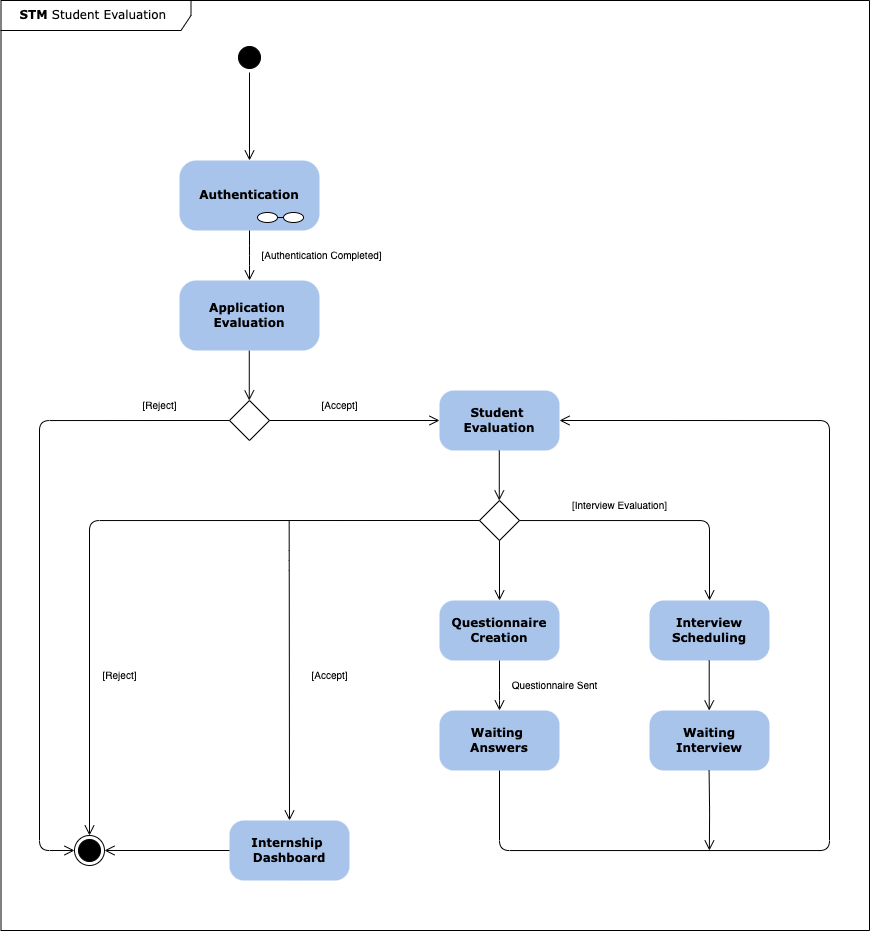

The diagram above was exported from draw.io. Its source (the exported page's mxGraphModel, read from the mxfile embedded in the PNG):
<mxGraphModel dx="1366" dy="1685" grid="1" gridSize="10" guides="1" tooltips="1" connect="1" arrows="1" fold="1" page="1" pageScale="1" pageWidth="1100" pageHeight="850" background="none" math="0" shadow="0">
  <root>
    <mxCell id="0" />
    <mxCell id="1" parent="0" />
    <mxCell id="382b91b5511bd0f7-1" value="" style="ellipse;html=1;shape=startState;fillColor=#000000;strokeColor=#000000;rounded=1;shadow=0;comic=0;labelBackgroundColor=none;fontFamily=Verdana;fontSize=12;fontColor=#000000;align=center;direction=south;" parent="1" vertex="1">
      <mxGeometry x="285" y="2" width="30" height="30" as="geometry" />
    </mxCell>
    <mxCell id="382b91b5511bd0f7-6" value="&lt;b&gt;Authentication&lt;/b&gt;" style="rounded=1;whiteSpace=wrap;html=1;arcSize=24;fillColor=#A9C4EB;strokeColor=none;shadow=0;comic=0;labelBackgroundColor=none;fontFamily=Verdana;fontSize=12;fontColor=#000000;align=center;" parent="1" vertex="1">
      <mxGeometry x="230" y="120" width="140" height="70" as="geometry" />
    </mxCell>
    <mxCell id="2a3bc250acf0617d-8" value="&lt;b&gt;STM&lt;/b&gt; Student Evaluation&amp;nbsp;" style="shape=umlFrame;whiteSpace=wrap;html=1;rounded=1;shadow=0;comic=0;labelBackgroundColor=none;strokeWidth=1;fontFamily=Verdana;fontSize=12;align=center;width=190;height=30;movable=1;resizable=1;rotatable=1;deletable=1;editable=1;locked=0;connectable=1;" parent="1" vertex="1">
      <mxGeometry x="51.5" y="-40" width="868.5" height="930" as="geometry" />
    </mxCell>
    <mxCell id="2a3bc250acf0617d-9" style="edgeStyle=orthogonalEdgeStyle;html=1;labelBackgroundColor=none;endArrow=open;endSize=8;strokeColor=#000000;fontFamily=Verdana;fontSize=12;align=left;" parent="1" source="382b91b5511bd0f7-1" target="382b91b5511bd0f7-6" edge="1">
      <mxGeometry relative="1" as="geometry" />
    </mxCell>
    <mxCell id="EJy6Q18Hr_g56-gFfZES-1" style="edgeStyle=orthogonalEdgeStyle;html=1;labelBackgroundColor=none;endArrow=open;endSize=8;strokeColor=#000000;fontFamily=Verdana;fontSize=12;align=left;" parent="1" source="382b91b5511bd0f7-6" edge="1">
      <mxGeometry relative="1" as="geometry">
        <mxPoint x="299.67" y="180" as="sourcePoint" />
        <mxPoint x="300" y="240" as="targetPoint" />
      </mxGeometry>
    </mxCell>
    <mxCell id="EJy6Q18Hr_g56-gFfZES-2" value="" style="rhombus;whiteSpace=wrap;html=1;" parent="1" vertex="1">
      <mxGeometry x="280" y="360" width="40" height="40" as="geometry" />
    </mxCell>
    <mxCell id="EJy6Q18Hr_g56-gFfZES-5" value="&lt;b&gt;Student&amp;nbsp;&lt;/b&gt;&lt;div&gt;&lt;b&gt;Evaluation&lt;/b&gt;&lt;/div&gt;" style="rounded=1;whiteSpace=wrap;html=1;arcSize=24;fillColor=#A9C4EB;strokeColor=none;shadow=0;comic=0;labelBackgroundColor=none;fontFamily=Verdana;fontSize=12;fontColor=#000000;align=center;" parent="1" vertex="1">
      <mxGeometry x="490" y="350" width="120" height="60" as="geometry" />
    </mxCell>
    <mxCell id="EJy6Q18Hr_g56-gFfZES-6" style="edgeStyle=orthogonalEdgeStyle;html=1;labelBackgroundColor=none;endArrow=open;endSize=8;strokeColor=#000000;fontFamily=Verdana;fontSize=12;align=left;exitX=0;exitY=0.5;exitDx=0;exitDy=0;entryX=0;entryY=0.5;entryDx=0;entryDy=0;" parent="1" source="EJy6Q18Hr_g56-gFfZES-2" target="EJy6Q18Hr_g56-gFfZES-36" edge="1">
      <mxGeometry relative="1" as="geometry">
        <mxPoint x="136.2" y="370" as="sourcePoint" />
        <mxPoint x="241" y="575" as="targetPoint" />
        <Array as="points">
          <mxPoint x="90" y="380" />
          <mxPoint x="90" y="810" />
        </Array>
      </mxGeometry>
    </mxCell>
    <mxCell id="EJy6Q18Hr_g56-gFfZES-7" style="edgeStyle=orthogonalEdgeStyle;html=1;labelBackgroundColor=none;endArrow=open;endSize=8;strokeColor=#000000;fontFamily=Verdana;fontSize=12;align=left;entryX=0;entryY=0.5;entryDx=0;entryDy=0;exitX=1;exitY=0.5;exitDx=0;exitDy=0;" parent="1" source="EJy6Q18Hr_g56-gFfZES-2" target="EJy6Q18Hr_g56-gFfZES-5" edge="1">
      <mxGeometry relative="1" as="geometry">
        <mxPoint x="386.5" y="500" as="sourcePoint" />
        <mxPoint x="246.5" y="560" as="targetPoint" />
        <Array as="points" />
      </mxGeometry>
    </mxCell>
    <mxCell id="EJy6Q18Hr_g56-gFfZES-8" value="&lt;font style=&quot;font-size: 10px;&quot;&gt;[Reject]&lt;/font&gt;" style="text;html=1;align=center;verticalAlign=middle;resizable=0;points=[];autosize=1;strokeColor=none;fillColor=none;" parent="1" vertex="1">
      <mxGeometry x="180" y="350" width="60" height="30" as="geometry" />
    </mxCell>
    <mxCell id="EJy6Q18Hr_g56-gFfZES-9" value="&lt;font style=&quot;font-size: 10px;&quot;&gt;[Accept]&lt;/font&gt;" style="text;html=1;align=center;verticalAlign=middle;resizable=0;points=[];autosize=1;strokeColor=none;fillColor=none;" parent="1" vertex="1">
      <mxGeometry x="360" y="350" width="60" height="30" as="geometry" />
    </mxCell>
    <mxCell id="EJy6Q18Hr_g56-gFfZES-11" style="edgeStyle=orthogonalEdgeStyle;rounded=0;orthogonalLoop=1;jettySize=auto;html=1;" parent="1" edge="1">
      <mxGeometry relative="1" as="geometry">
        <mxPoint x="310" y="270" as="targetPoint" />
        <mxPoint x="310" y="270" as="sourcePoint" />
      </mxGeometry>
    </mxCell>
    <mxCell id="EJy6Q18Hr_g56-gFfZES-36" value="" style="ellipse;whiteSpace=wrap;html=1;aspect=fixed;" parent="1" vertex="1">
      <mxGeometry x="125" y="795" width="30" height="30" as="geometry" />
    </mxCell>
    <mxCell id="EJy6Q18Hr_g56-gFfZES-37" value="" style="ellipse;html=1;shape=startState;fillColor=#000000;strokeColor=#000000;rounded=1;shadow=0;comic=0;labelBackgroundColor=none;fontFamily=Verdana;fontSize=12;fontColor=#000000;align=center;direction=south;" parent="1" vertex="1">
      <mxGeometry x="125" y="795" width="30" height="30" as="geometry" />
    </mxCell>
    <mxCell id="EJy6Q18Hr_g56-gFfZES-42" value="" style="ellipse;whiteSpace=wrap;html=1;" parent="1" vertex="1">
      <mxGeometry x="308" y="172" width="20" height="10" as="geometry" />
    </mxCell>
    <mxCell id="EJy6Q18Hr_g56-gFfZES-43" value="" style="endArrow=none;html=1;rounded=0;exitX=1;exitY=0.5;exitDx=0;exitDy=0;" parent="1" source="EJy6Q18Hr_g56-gFfZES-42" edge="1">
      <mxGeometry width="50" height="50" relative="1" as="geometry">
        <mxPoint x="314" y="222" as="sourcePoint" />
        <mxPoint x="334" y="177" as="targetPoint" />
      </mxGeometry>
    </mxCell>
    <mxCell id="EJy6Q18Hr_g56-gFfZES-44" value="" style="ellipse;whiteSpace=wrap;html=1;" parent="1" vertex="1">
      <mxGeometry x="334" y="172" width="20" height="10" as="geometry" />
    </mxCell>
    <mxCell id="EJy6Q18Hr_g56-gFfZES-46" value="&lt;font style=&quot;font-size: 10px;&quot;&gt;[Authentication Completed]&lt;/font&gt;" style="text;html=1;align=center;verticalAlign=middle;resizable=0;points=[];autosize=1;strokeColor=none;fillColor=none;" parent="1" vertex="1">
      <mxGeometry x="301.5" y="200" width="140" height="30" as="geometry" />
    </mxCell>
    <mxCell id="EJy6Q18Hr_g56-gFfZES-47" value="&lt;b&gt;Application&amp;nbsp;&lt;/b&gt;&lt;div&gt;&lt;b&gt;Evaluation&lt;/b&gt;&lt;/div&gt;" style="rounded=1;whiteSpace=wrap;html=1;arcSize=24;fillColor=#A9C4EB;strokeColor=none;shadow=0;comic=0;labelBackgroundColor=none;fontFamily=Verdana;fontSize=12;fontColor=#000000;align=center;" parent="1" vertex="1">
      <mxGeometry x="230" y="240" width="140" height="70" as="geometry" />
    </mxCell>
    <mxCell id="EJy6Q18Hr_g56-gFfZES-49" style="edgeStyle=orthogonalEdgeStyle;html=1;labelBackgroundColor=none;endArrow=open;endSize=8;strokeColor=#000000;fontFamily=Verdana;fontSize=12;align=left;" parent="1" edge="1">
      <mxGeometry relative="1" as="geometry">
        <mxPoint x="299.78" y="310" as="sourcePoint" />
        <mxPoint x="299.78" y="360" as="targetPoint" />
      </mxGeometry>
    </mxCell>
    <mxCell id="EJy6Q18Hr_g56-gFfZES-77" value="" style="rhombus;whiteSpace=wrap;html=1;" parent="1" vertex="1">
      <mxGeometry x="530" y="460" width="40" height="40" as="geometry" />
    </mxCell>
    <mxCell id="EJy6Q18Hr_g56-gFfZES-78" style="edgeStyle=orthogonalEdgeStyle;html=1;labelBackgroundColor=none;endArrow=open;endSize=8;strokeColor=#000000;fontFamily=Verdana;fontSize=12;align=left;" parent="1" edge="1">
      <mxGeometry relative="1" as="geometry">
        <mxPoint x="549.78" y="410" as="sourcePoint" />
        <mxPoint x="549.78" y="460" as="targetPoint" />
      </mxGeometry>
    </mxCell>
    <mxCell id="EJy6Q18Hr_g56-gFfZES-79" style="edgeStyle=orthogonalEdgeStyle;html=1;labelBackgroundColor=none;endArrow=open;endSize=8;strokeColor=#000000;fontFamily=Verdana;fontSize=12;align=left;entryX=0.5;entryY=0;entryDx=0;entryDy=0;exitX=0;exitY=0.5;exitDx=0;exitDy=0;" parent="1" source="EJy6Q18Hr_g56-gFfZES-77" target="EJy6Q18Hr_g56-gFfZES-36" edge="1">
      <mxGeometry relative="1" as="geometry">
        <mxPoint x="259" y="660" as="sourcePoint" />
        <mxPoint x="429" y="660" as="targetPoint" />
        <Array as="points">
          <mxPoint x="140" y="480" />
        </Array>
      </mxGeometry>
    </mxCell>
    <mxCell id="EJy6Q18Hr_g56-gFfZES-80" value="&lt;font style=&quot;font-size: 10px;&quot;&gt;[Reject]&lt;/font&gt;" style="text;html=1;align=center;verticalAlign=middle;resizable=0;points=[];autosize=1;strokeColor=none;fillColor=none;" parent="1" vertex="1">
      <mxGeometry x="140" y="620" width="60" height="30" as="geometry" />
    </mxCell>
    <mxCell id="EJy6Q18Hr_g56-gFfZES-81" value="&lt;b&gt;Questionnaire&lt;/b&gt;&lt;div&gt;&lt;b&gt;Creation&lt;/b&gt;&lt;/div&gt;" style="rounded=1;whiteSpace=wrap;html=1;arcSize=24;fillColor=#A9C4EB;strokeColor=none;shadow=0;comic=0;labelBackgroundColor=none;fontFamily=Verdana;fontSize=12;fontColor=#000000;align=center;" parent="1" vertex="1">
      <mxGeometry x="490" y="560" width="120" height="60" as="geometry" />
    </mxCell>
    <mxCell id="EJy6Q18Hr_g56-gFfZES-82" style="edgeStyle=orthogonalEdgeStyle;html=1;labelBackgroundColor=none;endArrow=open;endSize=8;strokeColor=#000000;fontFamily=Verdana;fontSize=12;align=left;exitX=0.5;exitY=1;exitDx=0;exitDy=0;entryX=0.5;entryY=0;entryDx=0;entryDy=0;" parent="1" source="EJy6Q18Hr_g56-gFfZES-77" target="EJy6Q18Hr_g56-gFfZES-81" edge="1">
      <mxGeometry relative="1" as="geometry">
        <mxPoint x="379.69999999999993" y="510" as="sourcePoint" />
        <mxPoint x="379.69999999999993" y="560" as="targetPoint" />
      </mxGeometry>
    </mxCell>
    <mxCell id="EJy6Q18Hr_g56-gFfZES-83" value="&lt;font style=&quot;font-size: 10px;&quot;&gt;Questionnaire Sent&lt;/font&gt;" style="text;html=1;align=center;verticalAlign=middle;resizable=0;points=[];autosize=1;strokeColor=none;fillColor=none;" parent="1" vertex="1">
      <mxGeometry x="550" y="630" width="110" height="30" as="geometry" />
    </mxCell>
    <mxCell id="EJy6Q18Hr_g56-gFfZES-84" style="edgeStyle=orthogonalEdgeStyle;html=1;labelBackgroundColor=none;endArrow=open;endSize=8;strokeColor=#000000;fontFamily=Verdana;fontSize=12;align=left;" parent="1" edge="1">
      <mxGeometry relative="1" as="geometry">
        <mxPoint x="550" y="620" as="sourcePoint" />
        <mxPoint x="550" y="670" as="targetPoint" />
        <Array as="points">
          <mxPoint x="550.22" y="660" />
          <mxPoint x="550.22" y="660" />
        </Array>
      </mxGeometry>
    </mxCell>
    <mxCell id="EJy6Q18Hr_g56-gFfZES-86" value="&lt;b&gt;Waiting&amp;nbsp;&lt;/b&gt;&lt;div&gt;&lt;b&gt;Answers&lt;/b&gt;&lt;/div&gt;" style="rounded=1;whiteSpace=wrap;html=1;arcSize=24;fillColor=#A9C4EB;strokeColor=none;shadow=0;comic=0;labelBackgroundColor=none;fontFamily=Verdana;fontSize=12;fontColor=#000000;align=center;" parent="1" vertex="1">
      <mxGeometry x="490" y="670" width="120" height="60" as="geometry" />
    </mxCell>
    <mxCell id="EJy6Q18Hr_g56-gFfZES-88" value="&lt;div&gt;&lt;b&gt;Interview&lt;/b&gt;&lt;/div&gt;&lt;div&gt;&lt;b&gt;Scheduling&lt;/b&gt;&lt;/div&gt;" style="rounded=1;whiteSpace=wrap;html=1;arcSize=24;fillColor=#A9C4EB;strokeColor=none;shadow=0;comic=0;labelBackgroundColor=none;fontFamily=Verdana;fontSize=12;fontColor=#000000;align=center;" parent="1" vertex="1">
      <mxGeometry x="700" y="560" width="120" height="60" as="geometry" />
    </mxCell>
    <mxCell id="EJy6Q18Hr_g56-gFfZES-89" style="edgeStyle=orthogonalEdgeStyle;html=1;labelBackgroundColor=none;endArrow=open;endSize=8;strokeColor=#000000;fontFamily=Verdana;fontSize=12;align=left;entryX=0.5;entryY=0;entryDx=0;entryDy=0;" parent="1" source="EJy6Q18Hr_g56-gFfZES-77" target="EJy6Q18Hr_g56-gFfZES-88" edge="1">
      <mxGeometry relative="1" as="geometry">
        <mxPoint x="890.3" y="500" as="sourcePoint" />
        <mxPoint x="720" y="560" as="targetPoint" />
        <Array as="points">
          <mxPoint x="760" y="480" />
        </Array>
      </mxGeometry>
    </mxCell>
    <mxCell id="EJy6Q18Hr_g56-gFfZES-90" value="&lt;font style=&quot;font-size: 10px;&quot;&gt;[Interview Evaluation]&lt;/font&gt;" style="text;html=1;align=center;verticalAlign=middle;resizable=0;points=[];autosize=1;strokeColor=none;fillColor=none;" parent="1" vertex="1">
      <mxGeometry x="610" y="450" width="120" height="30" as="geometry" />
    </mxCell>
    <mxCell id="EJy6Q18Hr_g56-gFfZES-91" value="&lt;div&gt;&lt;b&gt;Waiting&lt;/b&gt;&lt;/div&gt;&lt;b&gt;Interview&lt;/b&gt;" style="rounded=1;whiteSpace=wrap;html=1;arcSize=24;fillColor=#A9C4EB;strokeColor=none;shadow=0;comic=0;labelBackgroundColor=none;fontFamily=Verdana;fontSize=12;fontColor=#000000;align=center;" parent="1" vertex="1">
      <mxGeometry x="700" y="670" width="120" height="60" as="geometry" />
    </mxCell>
    <mxCell id="EJy6Q18Hr_g56-gFfZES-92" style="edgeStyle=orthogonalEdgeStyle;html=1;labelBackgroundColor=none;endArrow=open;endSize=8;strokeColor=#000000;fontFamily=Verdana;fontSize=12;align=left;" parent="1" edge="1">
      <mxGeometry relative="1" as="geometry">
        <mxPoint x="759.71" y="620" as="sourcePoint" />
        <mxPoint x="759.71" y="670" as="targetPoint" />
      </mxGeometry>
    </mxCell>
    <mxCell id="EJy6Q18Hr_g56-gFfZES-94" style="edgeStyle=orthogonalEdgeStyle;html=1;labelBackgroundColor=none;endArrow=open;endSize=8;strokeColor=#000000;fontFamily=Verdana;fontSize=12;align=left;" parent="1" edge="1">
      <mxGeometry relative="1" as="geometry">
        <mxPoint x="759.59" y="730" as="sourcePoint" />
        <mxPoint x="759.88" y="810" as="targetPoint" />
      </mxGeometry>
    </mxCell>
    <mxCell id="EJy6Q18Hr_g56-gFfZES-95" style="edgeStyle=orthogonalEdgeStyle;html=1;labelBackgroundColor=none;endArrow=open;endSize=8;strokeColor=#000000;fontFamily=Verdana;fontSize=12;align=left;entryX=1;entryY=0.5;entryDx=0;entryDy=0;exitX=0.5;exitY=1;exitDx=0;exitDy=0;" parent="1" target="EJy6Q18Hr_g56-gFfZES-5" edge="1" source="EJy6Q18Hr_g56-gFfZES-86">
      <mxGeometry relative="1" as="geometry">
        <mxPoint x="610" y="810" as="sourcePoint" />
        <mxPoint x="610" y="860" as="targetPoint" />
        <Array as="points">
          <mxPoint x="550" y="810" />
          <mxPoint x="880" y="810" />
          <mxPoint x="880" y="380" />
        </Array>
      </mxGeometry>
    </mxCell>
    <mxCell id="EJy6Q18Hr_g56-gFfZES-96" value="&lt;b&gt;Internship&amp;nbsp;&lt;/b&gt;&lt;div&gt;&lt;b&gt;Dashboard&lt;/b&gt;&lt;/div&gt;" style="rounded=1;whiteSpace=wrap;html=1;arcSize=24;fillColor=#A9C4EB;strokeColor=none;shadow=0;comic=0;labelBackgroundColor=none;fontFamily=Verdana;fontSize=12;fontColor=#000000;align=center;" parent="1" vertex="1">
      <mxGeometry x="280" y="780" width="120" height="60" as="geometry" />
    </mxCell>
    <mxCell id="EJy6Q18Hr_g56-gFfZES-97" style="edgeStyle=orthogonalEdgeStyle;html=1;labelBackgroundColor=none;endArrow=open;endSize=8;strokeColor=#000000;fontFamily=Verdana;fontSize=12;align=left;entryX=0.5;entryY=0;entryDx=0;entryDy=0;" parent="1" target="EJy6Q18Hr_g56-gFfZES-96" edge="1">
      <mxGeometry relative="1" as="geometry">
        <mxPoint x="339.66999999999996" y="480" as="sourcePoint" />
        <mxPoint x="340" y="660" as="targetPoint" />
        <Array as="points">
          <mxPoint x="340" y="520" />
          <mxPoint x="340" y="520" />
        </Array>
      </mxGeometry>
    </mxCell>
    <mxCell id="EJy6Q18Hr_g56-gFfZES-98" value="&lt;font style=&quot;font-size: 10px;&quot;&gt;[Accept]&lt;/font&gt;" style="text;html=1;align=center;verticalAlign=middle;resizable=0;points=[];autosize=1;strokeColor=none;fillColor=none;" parent="1" vertex="1">
      <mxGeometry x="350" y="620" width="60" height="30" as="geometry" />
    </mxCell>
    <mxCell id="EJy6Q18Hr_g56-gFfZES-99" style="edgeStyle=orthogonalEdgeStyle;html=1;labelBackgroundColor=none;endArrow=open;endSize=8;strokeColor=#000000;fontFamily=Verdana;fontSize=12;align=left;entryX=1;entryY=0.5;entryDx=0;entryDy=0;" parent="1" target="EJy6Q18Hr_g56-gFfZES-36" edge="1">
      <mxGeometry relative="1" as="geometry">
        <mxPoint x="280" y="810" as="sourcePoint" />
        <mxPoint x="280" y="860" as="targetPoint" />
        <Array as="points">
          <mxPoint x="280" y="810" />
        </Array>
      </mxGeometry>
    </mxCell>
  </root>
</mxGraphModel>